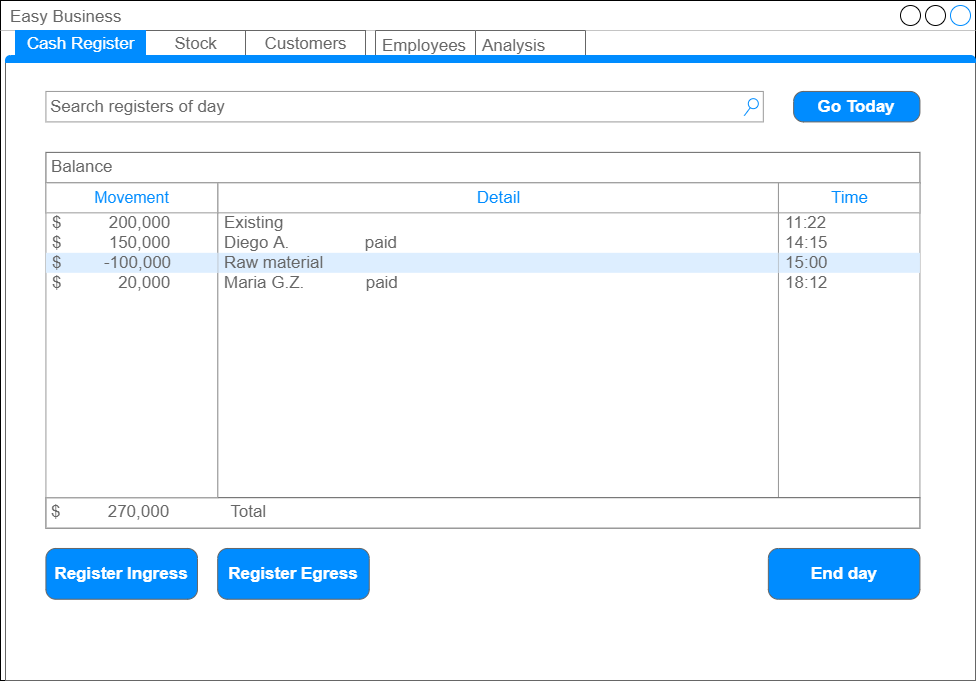

The diagram above was exported from draw.io. Its source (the exported page's mxGraphModel, read from the mxfile embedded in the PNG):
<mxGraphModel dx="1447" dy="668" grid="1" gridSize="10" guides="1" tooltips="1" connect="1" arrows="1" fold="1" page="1" pageScale="1" pageWidth="1100" pageHeight="850" background="#ffffff" math="0" shadow="0">
  <root>
    <mxCell id="0" />
    <mxCell id="1" parent="0" />
    <mxCell id="GKqusmprQEj4GwPbGQMT-1" value="Easy Business" style="strokeWidth=1;shadow=0;dashed=0;align=center;html=1;shape=mxgraph.mockup.containers.window;align=left;verticalAlign=top;spacingLeft=8;strokeColor2=#008cff;strokeColor3=#c4c4c4;fontColor=#666666;mainText=;fontSize=17;labelBackgroundColor=none;" vertex="1" parent="1">
      <mxGeometry x="65" y="110" width="975" height="680" as="geometry" />
    </mxCell>
    <mxCell id="GKqusmprQEj4GwPbGQMT-39" value="Analysis" style="strokeWidth=1;shadow=0;dashed=0;align=center;html=1;shape=mxgraph.mockup.forms.uRect;fontSize=17;fontColor=#666666;align=left;spacingLeft=5;strokeColor=#666666;fillColor=#FFFFFF;" vertex="1" parent="1">
      <mxGeometry x="540" y="140" width="110" height="30" as="geometry" />
    </mxCell>
    <mxCell id="GKqusmprQEj4GwPbGQMT-37" value="Employees" style="strokeWidth=1;shadow=0;dashed=0;align=center;html=1;shape=mxgraph.mockup.forms.uRect;fontSize=17;fontColor=#666666;align=left;spacingLeft=5;strokeColor=#666666;fillColor=#FFFFFF;" vertex="1" parent="1">
      <mxGeometry x="440" y="140" width="100" height="30" as="geometry" />
    </mxCell>
    <mxCell id="GKqusmprQEj4GwPbGQMT-26" value="" style="strokeWidth=1;shadow=0;dashed=0;align=center;html=1;shape=mxgraph.mockup.containers.marginRect2;rectMarginTop=32;strokeColor=#666666;gradientColor=none;" vertex="1" parent="1">
      <mxGeometry x="70" y="140" width="970" height="650" as="geometry" />
    </mxCell>
    <mxCell id="GKqusmprQEj4GwPbGQMT-27" value="Stock" style="strokeColor=inherit;fillColor=inherit;gradientColor=inherit;strokeWidth=1;shadow=0;dashed=0;align=center;html=1;shape=mxgraph.mockup.containers.rrect;rSize=0;fontSize=17;fontColor=#666666;gradientColor=none;" vertex="1" parent="GKqusmprQEj4GwPbGQMT-26">
      <mxGeometry width="100" height="25" relative="1" as="geometry">
        <mxPoint x="140" as="offset" />
      </mxGeometry>
    </mxCell>
    <mxCell id="GKqusmprQEj4GwPbGQMT-28" value="Cash Register" style="strokeWidth=1;shadow=0;dashed=0;align=center;html=1;shape=mxgraph.mockup.containers.rrect;rSize=0;fontSize=17;fontColor=#ffffff;strokeColor=#008cff;fillColor=#008cff;" vertex="1" parent="GKqusmprQEj4GwPbGQMT-26">
      <mxGeometry width="130" height="25" relative="1" as="geometry">
        <mxPoint x="10" as="offset" />
      </mxGeometry>
    </mxCell>
    <mxCell id="GKqusmprQEj4GwPbGQMT-29" value="Customers" style="strokeColor=inherit;fillColor=inherit;gradientColor=inherit;strokeWidth=1;shadow=0;dashed=0;align=center;html=1;shape=mxgraph.mockup.containers.rrect;rSize=0;fontSize=17;fontColor=#666666;gradientColor=none;" vertex="1" parent="GKqusmprQEj4GwPbGQMT-26">
      <mxGeometry width="120" height="25" relative="1" as="geometry">
        <mxPoint x="240" as="offset" />
      </mxGeometry>
    </mxCell>
    <mxCell id="GKqusmprQEj4GwPbGQMT-30" value="" style="strokeWidth=1;shadow=0;dashed=0;align=center;html=1;shape=mxgraph.mockup.containers.topButton;rSize=5;strokeColor=#008cff;fillColor=#008cff;gradientColor=none;resizeWidth=1;movable=0;deletable=1;" vertex="1" parent="GKqusmprQEj4GwPbGQMT-26">
      <mxGeometry width="970.0000000000001" height="7" relative="1" as="geometry">
        <mxPoint y="25" as="offset" />
      </mxGeometry>
    </mxCell>
    <mxCell id="GKqusmprQEj4GwPbGQMT-48" value="Balance" style="strokeWidth=1;shadow=0;dashed=0;align=center;html=1;shape=mxgraph.mockup.text.textBox;fontColor=#666666;align=left;fontSize=17;spacingLeft=4;spacingTop=-3;strokeColor=#666666;mainText=;fillColor=#FFFFFF;" vertex="1" parent="GKqusmprQEj4GwPbGQMT-26">
      <mxGeometry x="40.41666666666667" y="121.875" width="874.0104166666667" height="30.46875" as="geometry" />
    </mxCell>
    <mxCell id="GKqusmprQEj4GwPbGQMT-50" value="" style="strokeWidth=1;shadow=0;dashed=0;align=center;html=1;shape=mxgraph.mockup.forms.rrect;rSize=0;strokeColor=#999999;fillColor=#ffffff;" vertex="1" parent="GKqusmprQEj4GwPbGQMT-26">
      <mxGeometry x="212.18750000000003" y="152.34375" width="560.78125" height="314.84375" as="geometry" />
    </mxCell>
    <mxCell id="GKqusmprQEj4GwPbGQMT-51" value="Detail" style="strokeWidth=1;shadow=0;dashed=0;align=center;html=1;shape=mxgraph.mockup.forms.rrect;rSize=0;strokeColor=#999999;fontColor=#008cff;fontSize=17;fillColor=#ffffff;resizeWidth=1;" vertex="1" parent="GKqusmprQEj4GwPbGQMT-50">
      <mxGeometry width="560.7812500000001" height="30" relative="1" as="geometry" />
    </mxCell>
    <mxCell id="GKqusmprQEj4GwPbGQMT-52" value="Existing" style="strokeWidth=1;shadow=0;dashed=0;align=center;html=1;shape=mxgraph.mockup.forms.anchor;fontSize=17;fontColor=#666666;align=left;spacingLeft=5;resizeWidth=1;" vertex="1" parent="GKqusmprQEj4GwPbGQMT-50">
      <mxGeometry width="560.7812500000001" height="20" relative="1" as="geometry">
        <mxPoint y="30" as="offset" />
      </mxGeometry>
    </mxCell>
    <mxCell id="GKqusmprQEj4GwPbGQMT-53" value="Diego A.&amp;nbsp; &amp;nbsp; &amp;nbsp; &amp;nbsp; &amp;nbsp; &amp;nbsp; &amp;nbsp; &amp;nbsp; paid" style="strokeWidth=1;shadow=0;dashed=0;align=center;html=1;shape=mxgraph.mockup.forms.anchor;fontSize=17;fontColor=#666666;align=left;spacingLeft=5;resizeWidth=1;" vertex="1" parent="GKqusmprQEj4GwPbGQMT-50">
      <mxGeometry width="560.7812500000001" height="20" relative="1" as="geometry">
        <mxPoint y="50" as="offset" />
      </mxGeometry>
    </mxCell>
    <mxCell id="GKqusmprQEj4GwPbGQMT-54" value="Raw material" style="strokeWidth=1;shadow=0;dashed=0;align=center;html=1;shape=mxgraph.mockup.forms.rrect;rSize=0;fontSize=17;fontColor=#666666;align=left;spacingLeft=5;fillColor=#ddeeff;strokeColor=none;resizeWidth=1;" vertex="1" parent="GKqusmprQEj4GwPbGQMT-50">
      <mxGeometry width="560.7812500000001" height="20" relative="1" as="geometry">
        <mxPoint y="70" as="offset" />
      </mxGeometry>
    </mxCell>
    <mxCell id="GKqusmprQEj4GwPbGQMT-55" value="Maria G.Z.&amp;nbsp; &amp;nbsp; &amp;nbsp; &amp;nbsp; &amp;nbsp; &amp;nbsp; &amp;nbsp;paid" style="strokeWidth=1;shadow=0;dashed=0;align=center;html=1;shape=mxgraph.mockup.forms.anchor;fontSize=17;fontColor=#666666;align=left;spacingLeft=5;resizeWidth=1;" vertex="1" parent="GKqusmprQEj4GwPbGQMT-50">
      <mxGeometry width="560.7812500000001" height="20" relative="1" as="geometry">
        <mxPoint y="90" as="offset" />
      </mxGeometry>
    </mxCell>
    <mxCell id="GKqusmprQEj4GwPbGQMT-56" value="" style="strokeWidth=1;shadow=0;dashed=0;align=center;html=1;shape=mxgraph.mockup.forms.rrect;rSize=0;strokeColor=#999999;fillColor=#ffffff;" vertex="1" parent="GKqusmprQEj4GwPbGQMT-26">
      <mxGeometry x="772.96875" y="152.34375" width="141.45833333333331" height="314.84375" as="geometry" />
    </mxCell>
    <mxCell id="GKqusmprQEj4GwPbGQMT-57" value="Time" style="strokeWidth=1;shadow=0;dashed=0;align=center;html=1;shape=mxgraph.mockup.forms.rrect;rSize=0;strokeColor=#999999;fontColor=#008cff;fontSize=17;fillColor=#ffffff;resizeWidth=1;" vertex="1" parent="GKqusmprQEj4GwPbGQMT-56">
      <mxGeometry width="141.45833333333331" height="30" relative="1" as="geometry" />
    </mxCell>
    <mxCell id="GKqusmprQEj4GwPbGQMT-58" value="11:22" style="strokeWidth=1;shadow=0;dashed=0;align=center;html=1;shape=mxgraph.mockup.forms.anchor;fontSize=17;fontColor=#666666;align=left;spacingLeft=5;resizeWidth=1;" vertex="1" parent="GKqusmprQEj4GwPbGQMT-56">
      <mxGeometry width="141.45833333333331" height="20" relative="1" as="geometry">
        <mxPoint y="30" as="offset" />
      </mxGeometry>
    </mxCell>
    <mxCell id="GKqusmprQEj4GwPbGQMT-59" value="14:15" style="strokeWidth=1;shadow=0;dashed=0;align=center;html=1;shape=mxgraph.mockup.forms.anchor;fontSize=17;fontColor=#666666;align=left;spacingLeft=5;resizeWidth=1;" vertex="1" parent="GKqusmprQEj4GwPbGQMT-56">
      <mxGeometry width="141.45833333333331" height="20" relative="1" as="geometry">
        <mxPoint y="50" as="offset" />
      </mxGeometry>
    </mxCell>
    <mxCell id="GKqusmprQEj4GwPbGQMT-60" value="15:00" style="strokeWidth=1;shadow=0;dashed=0;align=center;html=1;shape=mxgraph.mockup.forms.rrect;rSize=0;fontSize=17;fontColor=#666666;align=left;spacingLeft=5;fillColor=#ddeeff;strokeColor=none;resizeWidth=1;" vertex="1" parent="GKqusmprQEj4GwPbGQMT-56">
      <mxGeometry width="141.45833333333331" height="20" relative="1" as="geometry">
        <mxPoint y="70" as="offset" />
      </mxGeometry>
    </mxCell>
    <mxCell id="GKqusmprQEj4GwPbGQMT-61" value="18:12" style="strokeWidth=1;shadow=0;dashed=0;align=center;html=1;shape=mxgraph.mockup.forms.anchor;fontSize=17;fontColor=#666666;align=left;spacingLeft=5;resizeWidth=1;" vertex="1" parent="GKqusmprQEj4GwPbGQMT-56">
      <mxGeometry width="141.45833333333331" height="20" relative="1" as="geometry">
        <mxPoint y="90" as="offset" />
      </mxGeometry>
    </mxCell>
    <mxCell id="GKqusmprQEj4GwPbGQMT-83" value="$&amp;nbsp; &amp;nbsp; &amp;nbsp; &amp;nbsp; &amp;nbsp; 270,000&amp;nbsp; &amp;nbsp; &amp;nbsp; &amp;nbsp; &amp;nbsp; &amp;nbsp; &amp;nbsp;Total" style="strokeWidth=1;shadow=0;dashed=0;align=center;html=1;shape=mxgraph.mockup.text.textBox;fontColor=#666666;align=left;fontSize=17;spacingLeft=4;spacingTop=-3;strokeColor=#666666;mainText=;fillColor=#FFFFFF;" vertex="1" parent="GKqusmprQEj4GwPbGQMT-26">
      <mxGeometry x="40.41666666666667" y="467.1875" width="874.0104166666667" height="30.46875" as="geometry" />
    </mxCell>
    <mxCell id="GKqusmprQEj4GwPbGQMT-85" value="Search registers of day" style="strokeWidth=1;shadow=0;dashed=0;align=center;html=1;shape=mxgraph.mockup.forms.searchBox;strokeColor=#999999;mainText=;strokeColor2=#008cff;fontColor=#666666;fontSize=17;align=left;spacingLeft=3;fillColor=#FFFFFF;" vertex="1" parent="GKqusmprQEj4GwPbGQMT-26">
      <mxGeometry x="40.41666666666667" y="60.9375" width="717.3958333333333" height="30.46875" as="geometry" />
    </mxCell>
    <mxCell id="GKqusmprQEj4GwPbGQMT-86" value="Register Ingress" style="strokeWidth=1;shadow=0;dashed=0;align=center;html=1;shape=mxgraph.mockup.buttons.button;strokeColor=#666666;fontColor=#ffffff;mainText=;buttonStyle=round;fontSize=17;fontStyle=1;fillColor=#008cff;whiteSpace=wrap;" vertex="1" parent="GKqusmprQEj4GwPbGQMT-26">
      <mxGeometry x="40.41666666666667" y="517.96875" width="151.5625" height="50.78125" as="geometry" />
    </mxCell>
    <mxCell id="GKqusmprQEj4GwPbGQMT-87" value="Register Egress" style="strokeWidth=1;shadow=0;dashed=0;align=center;html=1;shape=mxgraph.mockup.buttons.button;strokeColor=#666666;fontColor=#ffffff;mainText=;buttonStyle=round;fontSize=17;fontStyle=1;fillColor=#008cff;whiteSpace=wrap;" vertex="1" parent="GKqusmprQEj4GwPbGQMT-26">
      <mxGeometry x="212.18750000000003" y="517.96875" width="151.5625" height="50.78125" as="geometry" />
    </mxCell>
    <mxCell id="GKqusmprQEj4GwPbGQMT-42" value="" style="strokeWidth=1;shadow=0;dashed=0;align=center;html=1;shape=mxgraph.mockup.forms.rrect;rSize=0;strokeColor=#999999;fillColor=#ffffff;" vertex="1" parent="GKqusmprQEj4GwPbGQMT-26">
      <mxGeometry x="40.41666666666667" y="152.34375" width="171.77083333333331" height="314.84375" as="geometry" />
    </mxCell>
    <mxCell id="GKqusmprQEj4GwPbGQMT-43" value="&lt;span style=&quot;font-family: &amp;#34;roboto&amp;#34; , &amp;#34;arial&amp;#34; , sans-serif ; font-size: 16px&quot;&gt;Movement&lt;/span&gt;" style="strokeWidth=1;shadow=0;dashed=0;align=center;html=1;shape=mxgraph.mockup.forms.rrect;rSize=0;strokeColor=#999999;fontColor=#008cff;fontSize=17;fillColor=#ffffff;resizeWidth=1;" vertex="1" parent="GKqusmprQEj4GwPbGQMT-42">
      <mxGeometry width="171.7708333333333" height="30" relative="1" as="geometry" />
    </mxCell>
    <mxCell id="GKqusmprQEj4GwPbGQMT-44" value="$&amp;nbsp; &amp;nbsp; &amp;nbsp; &amp;nbsp; &amp;nbsp; 200,000" style="strokeWidth=1;shadow=0;dashed=0;align=center;html=1;shape=mxgraph.mockup.forms.anchor;fontSize=17;fontColor=#666666;align=left;spacingLeft=5;resizeWidth=1;" vertex="1" parent="GKqusmprQEj4GwPbGQMT-42">
      <mxGeometry width="171.7708333333333" height="20" relative="1" as="geometry">
        <mxPoint y="30" as="offset" />
      </mxGeometry>
    </mxCell>
    <mxCell id="GKqusmprQEj4GwPbGQMT-45" value="$&amp;nbsp; &amp;nbsp; &amp;nbsp; &amp;nbsp; &amp;nbsp; 150,000" style="strokeWidth=1;shadow=0;dashed=0;align=center;html=1;shape=mxgraph.mockup.forms.anchor;fontSize=17;fontColor=#666666;align=left;spacingLeft=5;resizeWidth=1;" vertex="1" parent="GKqusmprQEj4GwPbGQMT-42">
      <mxGeometry width="171.7708333333333" height="20" relative="1" as="geometry">
        <mxPoint y="50" as="offset" />
      </mxGeometry>
    </mxCell>
    <mxCell id="GKqusmprQEj4GwPbGQMT-46" value="$&amp;nbsp; &amp;nbsp; &amp;nbsp; &amp;nbsp; &amp;nbsp;-100,000" style="strokeWidth=1;shadow=0;dashed=0;align=center;html=1;shape=mxgraph.mockup.forms.rrect;rSize=0;fontSize=17;fontColor=#666666;align=left;spacingLeft=5;fillColor=#ddeeff;strokeColor=none;resizeWidth=1;" vertex="1" parent="GKqusmprQEj4GwPbGQMT-42">
      <mxGeometry width="171.7708333333333" height="20" relative="1" as="geometry">
        <mxPoint y="70" as="offset" />
      </mxGeometry>
    </mxCell>
    <mxCell id="GKqusmprQEj4GwPbGQMT-47" value="$&amp;nbsp; &amp;nbsp; &amp;nbsp; &amp;nbsp; &amp;nbsp; &amp;nbsp; 20,000" style="strokeWidth=1;shadow=0;dashed=0;align=center;html=1;shape=mxgraph.mockup.forms.anchor;fontSize=17;fontColor=#666666;align=left;spacingLeft=5;resizeWidth=1;" vertex="1" parent="GKqusmprQEj4GwPbGQMT-42">
      <mxGeometry width="171.7708333333333" height="20" relative="1" as="geometry">
        <mxPoint y="90" as="offset" />
      </mxGeometry>
    </mxCell>
    <mxCell id="GKqusmprQEj4GwPbGQMT-89" value="End day" style="strokeWidth=1;shadow=0;dashed=0;align=center;html=1;shape=mxgraph.mockup.buttons.button;strokeColor=#666666;fontColor=#ffffff;mainText=;buttonStyle=round;fontSize=17;fontStyle=1;fillColor=#008cff;whiteSpace=wrap;" vertex="1" parent="GKqusmprQEj4GwPbGQMT-26">
      <mxGeometry x="762.8645833333333" y="517.96875" width="151.5625" height="50.78125" as="geometry" />
    </mxCell>
    <mxCell id="GKqusmprQEj4GwPbGQMT-90" value="Go Today" style="strokeWidth=1;shadow=0;dashed=0;align=center;html=1;shape=mxgraph.mockup.buttons.button;strokeColor=#666666;fontColor=#ffffff;mainText=;buttonStyle=round;fontSize=17;fontStyle=1;fillColor=#008cff;whiteSpace=wrap;" vertex="1" parent="GKqusmprQEj4GwPbGQMT-26">
      <mxGeometry x="788.1250000000001" y="60.9375" width="126.30208333333334" height="30.46875" as="geometry" />
    </mxCell>
  </root>
</mxGraphModel>